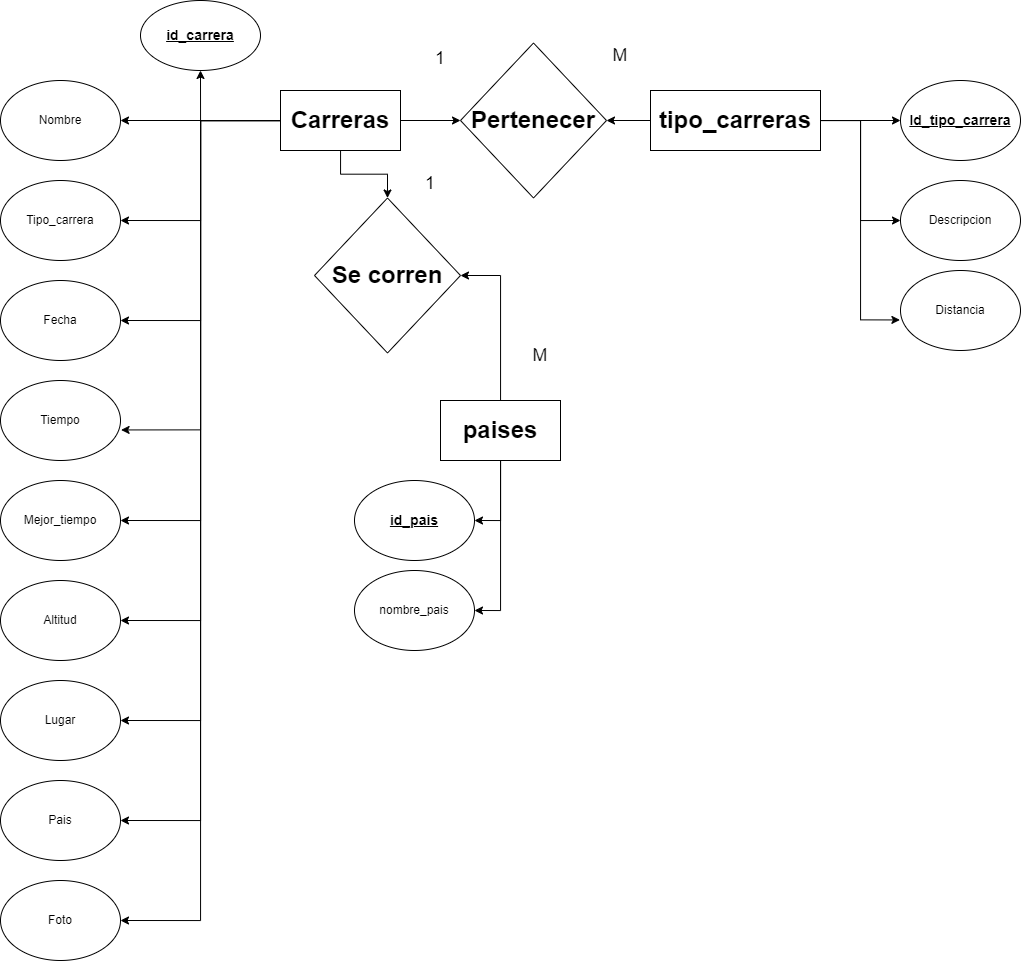

The diagram above was exported from draw.io. Its source (the exported page's mxGraphModel, read from the mxfile embedded in the PNG):
<mxGraphModel dx="2211" dy="1867" grid="1" gridSize="10" guides="1" tooltips="1" connect="1" arrows="1" fold="1" page="1" pageScale="1" pageWidth="827" pageHeight="1169" math="0" shadow="0">
  <root>
    <mxCell id="0" />
    <mxCell id="1" parent="0" />
    <mxCell id="mFc-h9IxzLy1kz3YLs8y-8" value="" style="edgeStyle=orthogonalEdgeStyle;rounded=0;orthogonalLoop=1;jettySize=auto;html=1;" edge="1" parent="1" source="mFc-h9IxzLy1kz3YLs8y-1" target="mFc-h9IxzLy1kz3YLs8y-7">
      <mxGeometry relative="1" as="geometry" />
    </mxCell>
    <mxCell id="mFc-h9IxzLy1kz3YLs8y-11" value="" style="edgeStyle=orthogonalEdgeStyle;rounded=0;orthogonalLoop=1;jettySize=auto;html=1;" edge="1" parent="1" source="mFc-h9IxzLy1kz3YLs8y-1" target="mFc-h9IxzLy1kz3YLs8y-9">
      <mxGeometry relative="1" as="geometry" />
    </mxCell>
    <mxCell id="mFc-h9IxzLy1kz3YLs8y-21" style="edgeStyle=orthogonalEdgeStyle;rounded=0;orthogonalLoop=1;jettySize=auto;html=1;entryX=1;entryY=0.5;entryDx=0;entryDy=0;" edge="1" parent="1" source="mFc-h9IxzLy1kz3YLs8y-1" target="mFc-h9IxzLy1kz3YLs8y-12">
      <mxGeometry relative="1" as="geometry" />
    </mxCell>
    <mxCell id="mFc-h9IxzLy1kz3YLs8y-22" style="edgeStyle=orthogonalEdgeStyle;rounded=0;orthogonalLoop=1;jettySize=auto;html=1;entryX=1;entryY=0.5;entryDx=0;entryDy=0;" edge="1" parent="1" source="mFc-h9IxzLy1kz3YLs8y-1" target="mFc-h9IxzLy1kz3YLs8y-13">
      <mxGeometry relative="1" as="geometry" />
    </mxCell>
    <mxCell id="mFc-h9IxzLy1kz3YLs8y-25" style="edgeStyle=orthogonalEdgeStyle;rounded=0;orthogonalLoop=1;jettySize=auto;html=1;entryX=1;entryY=0.5;entryDx=0;entryDy=0;" edge="1" parent="1" source="mFc-h9IxzLy1kz3YLs8y-1" target="mFc-h9IxzLy1kz3YLs8y-15">
      <mxGeometry relative="1" as="geometry" />
    </mxCell>
    <mxCell id="mFc-h9IxzLy1kz3YLs8y-26" style="edgeStyle=orthogonalEdgeStyle;rounded=0;orthogonalLoop=1;jettySize=auto;html=1;entryX=1;entryY=0.5;entryDx=0;entryDy=0;" edge="1" parent="1" source="mFc-h9IxzLy1kz3YLs8y-1" target="mFc-h9IxzLy1kz3YLs8y-16">
      <mxGeometry relative="1" as="geometry" />
    </mxCell>
    <mxCell id="mFc-h9IxzLy1kz3YLs8y-27" style="edgeStyle=orthogonalEdgeStyle;rounded=0;orthogonalLoop=1;jettySize=auto;html=1;entryX=1;entryY=0.5;entryDx=0;entryDy=0;" edge="1" parent="1" source="mFc-h9IxzLy1kz3YLs8y-1" target="mFc-h9IxzLy1kz3YLs8y-17">
      <mxGeometry relative="1" as="geometry" />
    </mxCell>
    <mxCell id="mFc-h9IxzLy1kz3YLs8y-28" style="edgeStyle=orthogonalEdgeStyle;rounded=0;orthogonalLoop=1;jettySize=auto;html=1;entryX=1;entryY=0.5;entryDx=0;entryDy=0;" edge="1" parent="1" source="mFc-h9IxzLy1kz3YLs8y-1" target="mFc-h9IxzLy1kz3YLs8y-18">
      <mxGeometry relative="1" as="geometry" />
    </mxCell>
    <mxCell id="mFc-h9IxzLy1kz3YLs8y-29" style="edgeStyle=orthogonalEdgeStyle;rounded=0;orthogonalLoop=1;jettySize=auto;html=1;entryX=1;entryY=0.5;entryDx=0;entryDy=0;" edge="1" parent="1" source="mFc-h9IxzLy1kz3YLs8y-1" target="mFc-h9IxzLy1kz3YLs8y-19">
      <mxGeometry relative="1" as="geometry" />
    </mxCell>
    <mxCell id="mFc-h9IxzLy1kz3YLs8y-43" style="edgeStyle=orthogonalEdgeStyle;rounded=0;orthogonalLoop=1;jettySize=auto;html=1;entryX=0;entryY=0.5;entryDx=0;entryDy=0;" edge="1" parent="1" source="mFc-h9IxzLy1kz3YLs8y-1" target="mFc-h9IxzLy1kz3YLs8y-42">
      <mxGeometry relative="1" as="geometry" />
    </mxCell>
    <mxCell id="mFc-h9IxzLy1kz3YLs8y-46" style="edgeStyle=orthogonalEdgeStyle;rounded=0;orthogonalLoop=1;jettySize=auto;html=1;" edge="1" parent="1" source="mFc-h9IxzLy1kz3YLs8y-1" target="mFc-h9IxzLy1kz3YLs8y-45">
      <mxGeometry relative="1" as="geometry" />
    </mxCell>
    <mxCell id="mFc-h9IxzLy1kz3YLs8y-1" value="&lt;b&gt;&lt;font style=&quot;font-size: 24px;&quot;&gt;Carreras&lt;/font&gt;&lt;/b&gt;" style="rounded=0;whiteSpace=wrap;html=1;" vertex="1" parent="1">
      <mxGeometry x="220" y="60" width="120" height="60" as="geometry" />
    </mxCell>
    <mxCell id="mFc-h9IxzLy1kz3YLs8y-31" style="edgeStyle=orthogonalEdgeStyle;rounded=0;orthogonalLoop=1;jettySize=auto;html=1;" edge="1" parent="1" source="mFc-h9IxzLy1kz3YLs8y-3" target="mFc-h9IxzLy1kz3YLs8y-30">
      <mxGeometry relative="1" as="geometry" />
    </mxCell>
    <mxCell id="mFc-h9IxzLy1kz3YLs8y-35" style="edgeStyle=orthogonalEdgeStyle;rounded=0;orthogonalLoop=1;jettySize=auto;html=1;entryX=0;entryY=0.5;entryDx=0;entryDy=0;" edge="1" parent="1" source="mFc-h9IxzLy1kz3YLs8y-3" target="mFc-h9IxzLy1kz3YLs8y-33">
      <mxGeometry relative="1" as="geometry" />
    </mxCell>
    <mxCell id="mFc-h9IxzLy1kz3YLs8y-44" style="edgeStyle=orthogonalEdgeStyle;rounded=0;orthogonalLoop=1;jettySize=auto;html=1;entryX=1;entryY=0.5;entryDx=0;entryDy=0;" edge="1" parent="1" source="mFc-h9IxzLy1kz3YLs8y-3" target="mFc-h9IxzLy1kz3YLs8y-42">
      <mxGeometry relative="1" as="geometry" />
    </mxCell>
    <mxCell id="mFc-h9IxzLy1kz3YLs8y-3" value="&lt;b&gt;&lt;font style=&quot;font-size: 24px;&quot;&gt;tipo_carreras&lt;/font&gt;&lt;/b&gt;" style="rounded=0;whiteSpace=wrap;html=1;" vertex="1" parent="1">
      <mxGeometry x="590" y="60" width="170" height="60" as="geometry" />
    </mxCell>
    <mxCell id="mFc-h9IxzLy1kz3YLs8y-40" style="edgeStyle=orthogonalEdgeStyle;rounded=0;orthogonalLoop=1;jettySize=auto;html=1;entryX=1;entryY=0.5;entryDx=0;entryDy=0;" edge="1" parent="1" source="mFc-h9IxzLy1kz3YLs8y-4" target="mFc-h9IxzLy1kz3YLs8y-37">
      <mxGeometry relative="1" as="geometry" />
    </mxCell>
    <mxCell id="mFc-h9IxzLy1kz3YLs8y-41" style="edgeStyle=orthogonalEdgeStyle;rounded=0;orthogonalLoop=1;jettySize=auto;html=1;entryX=1;entryY=0.5;entryDx=0;entryDy=0;" edge="1" parent="1" source="mFc-h9IxzLy1kz3YLs8y-4" target="mFc-h9IxzLy1kz3YLs8y-38">
      <mxGeometry relative="1" as="geometry" />
    </mxCell>
    <mxCell id="mFc-h9IxzLy1kz3YLs8y-47" style="edgeStyle=orthogonalEdgeStyle;rounded=0;orthogonalLoop=1;jettySize=auto;html=1;entryX=1;entryY=0.5;entryDx=0;entryDy=0;" edge="1" parent="1" source="mFc-h9IxzLy1kz3YLs8y-4" target="mFc-h9IxzLy1kz3YLs8y-45">
      <mxGeometry relative="1" as="geometry" />
    </mxCell>
    <mxCell id="mFc-h9IxzLy1kz3YLs8y-4" value="&lt;span style=&quot;font-size: 24px;&quot;&gt;&lt;b&gt;paises&lt;/b&gt;&lt;/span&gt;" style="rounded=0;whiteSpace=wrap;html=1;" vertex="1" parent="1">
      <mxGeometry x="380" y="370" width="120" height="60" as="geometry" />
    </mxCell>
    <mxCell id="mFc-h9IxzLy1kz3YLs8y-7" value="&lt;font style=&quot;font-size: 14px;&quot;&gt;&lt;b&gt;&lt;u&gt;id_carrera&lt;/u&gt;&lt;/b&gt;&lt;/font&gt;" style="ellipse;whiteSpace=wrap;html=1;" vertex="1" parent="1">
      <mxGeometry x="80" y="-30" width="120" height="70" as="geometry" />
    </mxCell>
    <mxCell id="mFc-h9IxzLy1kz3YLs8y-9" value="Nombre" style="ellipse;whiteSpace=wrap;html=1;" vertex="1" parent="1">
      <mxGeometry x="-60" y="50" width="120" height="80" as="geometry" />
    </mxCell>
    <mxCell id="mFc-h9IxzLy1kz3YLs8y-12" value="Tipo_carrera" style="ellipse;whiteSpace=wrap;html=1;" vertex="1" parent="1">
      <mxGeometry x="-60" y="150" width="120" height="80" as="geometry" />
    </mxCell>
    <mxCell id="mFc-h9IxzLy1kz3YLs8y-13" value="Fecha" style="ellipse;whiteSpace=wrap;html=1;" vertex="1" parent="1">
      <mxGeometry x="-60" y="250" width="120" height="80" as="geometry" />
    </mxCell>
    <mxCell id="mFc-h9IxzLy1kz3YLs8y-14" value="Tiempo" style="ellipse;whiteSpace=wrap;html=1;" vertex="1" parent="1">
      <mxGeometry x="-60" y="350" width="120" height="80" as="geometry" />
    </mxCell>
    <mxCell id="mFc-h9IxzLy1kz3YLs8y-15" value="Mejor_tiempo" style="ellipse;whiteSpace=wrap;html=1;" vertex="1" parent="1">
      <mxGeometry x="-60" y="450" width="120" height="80" as="geometry" />
    </mxCell>
    <mxCell id="mFc-h9IxzLy1kz3YLs8y-16" value="Altitud" style="ellipse;whiteSpace=wrap;html=1;" vertex="1" parent="1">
      <mxGeometry x="-60" y="550" width="120" height="80" as="geometry" />
    </mxCell>
    <mxCell id="mFc-h9IxzLy1kz3YLs8y-17" value="Lugar" style="ellipse;whiteSpace=wrap;html=1;" vertex="1" parent="1">
      <mxGeometry x="-60" y="650" width="120" height="80" as="geometry" />
    </mxCell>
    <mxCell id="mFc-h9IxzLy1kz3YLs8y-18" value="Pais" style="ellipse;whiteSpace=wrap;html=1;" vertex="1" parent="1">
      <mxGeometry x="-60" y="750" width="120" height="80" as="geometry" />
    </mxCell>
    <mxCell id="mFc-h9IxzLy1kz3YLs8y-19" value="Foto" style="ellipse;whiteSpace=wrap;html=1;" vertex="1" parent="1">
      <mxGeometry x="-60" y="850" width="120" height="80" as="geometry" />
    </mxCell>
    <mxCell id="mFc-h9IxzLy1kz3YLs8y-24" style="edgeStyle=orthogonalEdgeStyle;rounded=0;orthogonalLoop=1;jettySize=auto;html=1;entryX=1.005;entryY=0.618;entryDx=0;entryDy=0;entryPerimeter=0;" edge="1" parent="1" source="mFc-h9IxzLy1kz3YLs8y-1" target="mFc-h9IxzLy1kz3YLs8y-14">
      <mxGeometry relative="1" as="geometry" />
    </mxCell>
    <mxCell id="mFc-h9IxzLy1kz3YLs8y-30" value="&lt;u&gt;&lt;font style=&quot;font-size: 14px;&quot;&gt;&lt;b&gt;Id_tipo_carrera&lt;/b&gt;&lt;/font&gt;&lt;/u&gt;" style="ellipse;whiteSpace=wrap;html=1;" vertex="1" parent="1">
      <mxGeometry x="840" y="50" width="120" height="80" as="geometry" />
    </mxCell>
    <mxCell id="mFc-h9IxzLy1kz3YLs8y-33" value="Descripcion" style="ellipse;whiteSpace=wrap;html=1;" vertex="1" parent="1">
      <mxGeometry x="840" y="150" width="120" height="80" as="geometry" />
    </mxCell>
    <mxCell id="mFc-h9IxzLy1kz3YLs8y-34" value="Distancia" style="ellipse;whiteSpace=wrap;html=1;" vertex="1" parent="1">
      <mxGeometry x="840" y="240" width="120" height="80" as="geometry" />
    </mxCell>
    <mxCell id="mFc-h9IxzLy1kz3YLs8y-36" style="edgeStyle=orthogonalEdgeStyle;rounded=0;orthogonalLoop=1;jettySize=auto;html=1;entryX=-0.005;entryY=0.618;entryDx=0;entryDy=0;entryPerimeter=0;" edge="1" parent="1" source="mFc-h9IxzLy1kz3YLs8y-3" target="mFc-h9IxzLy1kz3YLs8y-34">
      <mxGeometry relative="1" as="geometry" />
    </mxCell>
    <mxCell id="mFc-h9IxzLy1kz3YLs8y-37" value="&lt;b&gt;&lt;font style=&quot;font-size: 14px;&quot;&gt;&lt;u&gt;id_pais&lt;/u&gt;&lt;/font&gt;&lt;/b&gt;" style="ellipse;whiteSpace=wrap;html=1;" vertex="1" parent="1">
      <mxGeometry x="294" y="450" width="120" height="80" as="geometry" />
    </mxCell>
    <mxCell id="mFc-h9IxzLy1kz3YLs8y-38" value="nombre_pais" style="ellipse;whiteSpace=wrap;html=1;" vertex="1" parent="1">
      <mxGeometry x="294" y="540" width="120" height="80" as="geometry" />
    </mxCell>
    <mxCell id="mFc-h9IxzLy1kz3YLs8y-42" value="&lt;font style=&quot;font-size: 24px;&quot;&gt;&lt;b&gt;Pertenecer&lt;/b&gt;&lt;/font&gt;" style="rhombus;whiteSpace=wrap;html=1;" vertex="1" parent="1">
      <mxGeometry x="400" y="12.5" width="146" height="155" as="geometry" />
    </mxCell>
    <mxCell id="mFc-h9IxzLy1kz3YLs8y-45" value="&lt;span style=&quot;font-size: 24px;&quot;&gt;&lt;b&gt;Se corren&lt;/b&gt;&lt;/span&gt;" style="rhombus;whiteSpace=wrap;html=1;" vertex="1" parent="1">
      <mxGeometry x="254" y="167.5" width="146" height="155" as="geometry" />
    </mxCell>
    <mxCell id="mFc-h9IxzLy1kz3YLs8y-50" value="&lt;font style=&quot;font-size: 18px;&quot;&gt;1&lt;/font&gt;" style="text;strokeColor=none;align=center;fillColor=none;html=1;verticalAlign=middle;whiteSpace=wrap;rounded=0;" vertex="1" parent="1">
      <mxGeometry x="350" y="12.5" width="60" height="30" as="geometry" />
    </mxCell>
    <mxCell id="mFc-h9IxzLy1kz3YLs8y-52" value="&lt;font style=&quot;font-size: 18px;&quot;&gt;M&lt;/font&gt;" style="text;strokeColor=none;align=center;fillColor=none;html=1;verticalAlign=middle;whiteSpace=wrap;rounded=0;" vertex="1" parent="1">
      <mxGeometry x="530" y="10" width="60" height="30" as="geometry" />
    </mxCell>
    <mxCell id="mFc-h9IxzLy1kz3YLs8y-53" value="&lt;font style=&quot;font-size: 18px;&quot;&gt;1&lt;/font&gt;" style="text;strokeColor=none;align=center;fillColor=none;html=1;verticalAlign=middle;whiteSpace=wrap;rounded=0;" vertex="1" parent="1">
      <mxGeometry x="340" y="137.5" width="60" height="30" as="geometry" />
    </mxCell>
    <mxCell id="mFc-h9IxzLy1kz3YLs8y-54" value="&lt;font style=&quot;font-size: 18px;&quot;&gt;M&lt;/font&gt;" style="text;strokeColor=none;align=center;fillColor=none;html=1;verticalAlign=middle;whiteSpace=wrap;rounded=0;" vertex="1" parent="1">
      <mxGeometry x="450" y="310" width="60" height="30" as="geometry" />
    </mxCell>
  </root>
</mxGraphModel>